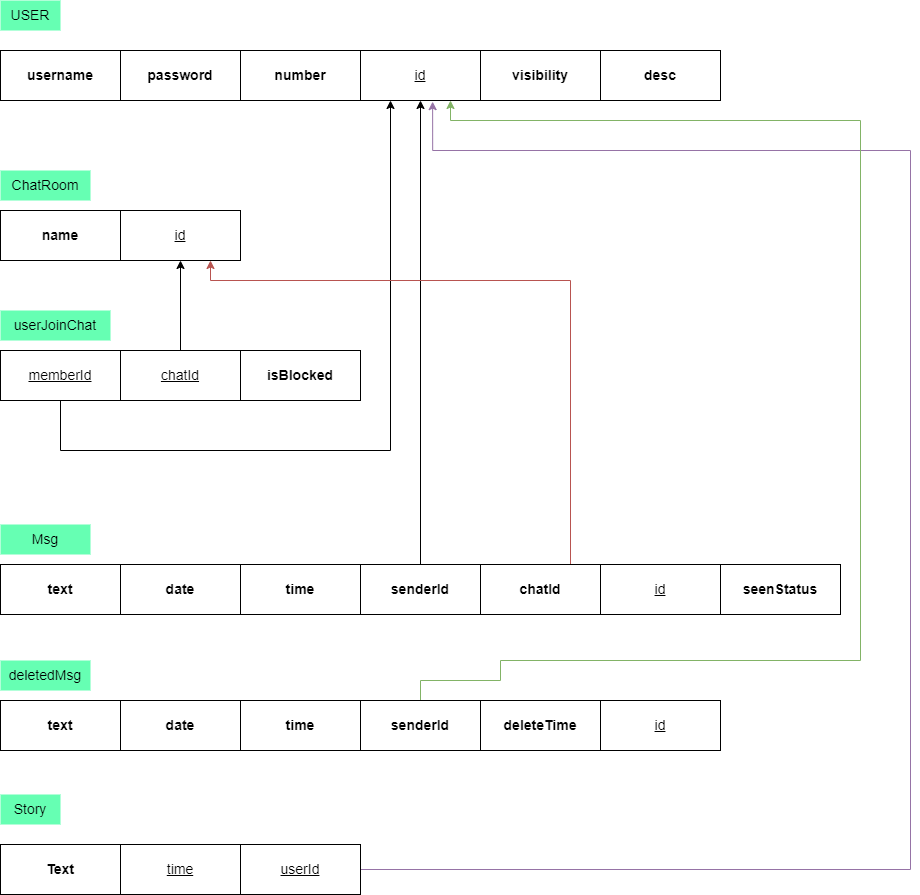

The diagram above was exported from draw.io. Its source (the exported page's mxGraphModel, read from the mxfile embedded in the PNG):
<mxGraphModel dx="2130" dy="927" grid="1" gridSize="10" guides="1" tooltips="1" connect="1" arrows="1" fold="1" page="1" pageScale="1" pageWidth="850" pageHeight="1100" background="none" math="0" shadow="0">
  <root>
    <object label="" id="0">
      <mxCell />
    </object>
    <mxCell id="1" parent="0" />
    <mxCell id="FhbwniZ0QiBIBfyYzOlY-1" value="&lt;font style=&quot;font-size: 14px&quot;&gt;&lt;b&gt;username&lt;/b&gt;&lt;/font&gt;" style="rounded=0;whiteSpace=wrap;html=1;" parent="1" vertex="1">
      <mxGeometry x="30" y="80" width="120" height="50" as="geometry" />
    </mxCell>
    <mxCell id="FhbwniZ0QiBIBfyYzOlY-2" value="USER" style="text;html=1;strokeColor=none;fillColor=#66FFB3;align=center;verticalAlign=middle;whiteSpace=wrap;rounded=0;fontSize=14;" parent="1" vertex="1">
      <mxGeometry x="30" y="30" width="60" height="30" as="geometry" />
    </mxCell>
    <mxCell id="FhbwniZ0QiBIBfyYzOlY-4" value="&lt;font style=&quot;font-size: 14px&quot;&gt;&lt;b&gt;password&lt;/b&gt;&lt;/font&gt;" style="rounded=0;whiteSpace=wrap;html=1;" parent="1" vertex="1">
      <mxGeometry x="150" y="80" width="120" height="50" as="geometry" />
    </mxCell>
    <mxCell id="FhbwniZ0QiBIBfyYzOlY-5" value="&lt;font style=&quot;font-size: 14px&quot;&gt;&lt;b&gt;number&lt;/b&gt;&lt;/font&gt;" style="rounded=0;whiteSpace=wrap;html=1;" parent="1" vertex="1">
      <mxGeometry x="270" y="80" width="120" height="50" as="geometry" />
    </mxCell>
    <mxCell id="FhbwniZ0QiBIBfyYzOlY-6" value="&lt;font style=&quot;font-size: 14px&quot;&gt;&lt;u&gt;id&lt;/u&gt;&lt;/font&gt;" style="rounded=0;whiteSpace=wrap;html=1;" parent="1" vertex="1">
      <mxGeometry x="390" y="80" width="120" height="50" as="geometry" />
    </mxCell>
    <mxCell id="FhbwniZ0QiBIBfyYzOlY-7" value="&lt;font style=&quot;font-size: 14px&quot;&gt;&lt;b&gt;name&lt;/b&gt;&lt;/font&gt;" style="rounded=0;whiteSpace=wrap;html=1;" parent="1" vertex="1">
      <mxGeometry x="30" y="240" width="120" height="50" as="geometry" />
    </mxCell>
    <mxCell id="FhbwniZ0QiBIBfyYzOlY-8" value="&lt;font style=&quot;font-size: 14px&quot;&gt;&lt;u&gt;id&lt;/u&gt;&lt;/font&gt;" style="rounded=0;whiteSpace=wrap;html=1;" parent="1" vertex="1">
      <mxGeometry x="150" y="240" width="120" height="50" as="geometry" />
    </mxCell>
    <mxCell id="FhbwniZ0QiBIBfyYzOlY-11" value="ChatRoom" style="text;html=1;strokeColor=none;fillColor=#66FFB3;align=center;verticalAlign=middle;whiteSpace=wrap;rounded=0;fontSize=14;" parent="1" vertex="1">
      <mxGeometry x="30" y="200" width="90" height="30" as="geometry" />
    </mxCell>
    <mxCell id="FhbwniZ0QiBIBfyYzOlY-13" value="&lt;font style=&quot;font-size: 14px&quot;&gt;&lt;b&gt;text&lt;/b&gt;&lt;/font&gt;" style="rounded=0;whiteSpace=wrap;html=1;" parent="1" vertex="1">
      <mxGeometry x="30" y="594" width="120" height="50" as="geometry" />
    </mxCell>
    <mxCell id="FhbwniZ0QiBIBfyYzOlY-14" value="&lt;font style=&quot;font-size: 14px&quot;&gt;&lt;b&gt;date&lt;/b&gt;&lt;/font&gt;" style="rounded=0;whiteSpace=wrap;html=1;" parent="1" vertex="1">
      <mxGeometry x="150" y="594" width="120" height="50" as="geometry" />
    </mxCell>
    <mxCell id="FhbwniZ0QiBIBfyYzOlY-15" value="Msg" style="text;html=1;strokeColor=none;fillColor=#66FFB3;align=center;verticalAlign=middle;whiteSpace=wrap;rounded=0;fontSize=14;" parent="1" vertex="1">
      <mxGeometry x="30" y="554" width="90" height="30" as="geometry" />
    </mxCell>
    <mxCell id="z73vnZ4J929ouECBsrKq-4" value="&lt;font style=&quot;font-size: 14px&quot;&gt;&lt;b&gt;Text&lt;/b&gt;&lt;/font&gt;" style="rounded=0;whiteSpace=wrap;html=1;" parent="1" vertex="1">
      <mxGeometry x="30" y="874" width="120" height="50" as="geometry" />
    </mxCell>
    <mxCell id="z73vnZ4J929ouECBsrKq-5" value="Story" style="text;html=1;strokeColor=none;fillColor=#66FFB3;align=center;verticalAlign=middle;whiteSpace=wrap;rounded=0;fontSize=14;" parent="1" vertex="1">
      <mxGeometry x="30" y="824" width="60" height="30" as="geometry" />
    </mxCell>
    <mxCell id="z73vnZ4J929ouECBsrKq-6" value="&lt;font style=&quot;font-size: 14px&quot;&gt;&lt;u&gt;time&lt;/u&gt;&lt;/font&gt;" style="rounded=0;whiteSpace=wrap;html=1;" parent="1" vertex="1">
      <mxGeometry x="150" y="874" width="120" height="50" as="geometry" />
    </mxCell>
    <mxCell id="qUfVgss4xX6jS84TGv53-6" style="edgeStyle=orthogonalEdgeStyle;rounded=0;orthogonalLoop=1;jettySize=auto;html=1;entryX=0.601;entryY=1.023;entryDx=0;entryDy=0;entryPerimeter=0;fillColor=#e1d5e7;strokeColor=#9673a6;" parent="1" source="z73vnZ4J929ouECBsrKq-7" target="FhbwniZ0QiBIBfyYzOlY-6" edge="1">
      <mxGeometry relative="1" as="geometry">
        <mxPoint x="790" y="180" as="targetPoint" />
        <Array as="points">
          <mxPoint x="940" y="899" />
          <mxPoint x="940" y="180" />
          <mxPoint x="462" y="180" />
        </Array>
      </mxGeometry>
    </mxCell>
    <mxCell id="z73vnZ4J929ouECBsrKq-7" value="&lt;font style=&quot;font-size: 14px&quot;&gt;&lt;u&gt;userId&lt;/u&gt;&lt;/font&gt;" style="rounded=0;whiteSpace=wrap;html=1;" parent="1" vertex="1">
      <mxGeometry x="270" y="874" width="120" height="50" as="geometry" />
    </mxCell>
    <mxCell id="z73vnZ4J929ouECBsrKq-40" style="edgeStyle=orthogonalEdgeStyle;rounded=0;orthogonalLoop=1;jettySize=auto;html=1;entryX=0.25;entryY=1;entryDx=0;entryDy=0;" parent="1" source="z73vnZ4J929ouECBsrKq-31" target="FhbwniZ0QiBIBfyYzOlY-6" edge="1">
      <mxGeometry relative="1" as="geometry">
        <mxPoint x="470" y="480" as="targetPoint" />
        <Array as="points">
          <mxPoint x="90" y="480" />
          <mxPoint x="420" y="480" />
        </Array>
      </mxGeometry>
    </mxCell>
    <mxCell id="z73vnZ4J929ouECBsrKq-31" value="&lt;font style=&quot;font-size: 14px&quot;&gt;&lt;u&gt;memberId&lt;/u&gt;&lt;/font&gt;" style="rounded=0;whiteSpace=wrap;html=1;" parent="1" vertex="1">
      <mxGeometry x="30" y="380" width="120" height="50" as="geometry" />
    </mxCell>
    <mxCell id="z73vnZ4J929ouECBsrKq-39" style="edgeStyle=orthogonalEdgeStyle;rounded=0;orthogonalLoop=1;jettySize=auto;html=1;" parent="1" source="z73vnZ4J929ouECBsrKq-32" target="FhbwniZ0QiBIBfyYzOlY-8" edge="1">
      <mxGeometry relative="1" as="geometry" />
    </mxCell>
    <mxCell id="z73vnZ4J929ouECBsrKq-32" value="&lt;font style=&quot;font-size: 14px&quot;&gt;&lt;u&gt;chatId&lt;/u&gt;&lt;/font&gt;" style="rounded=0;whiteSpace=wrap;html=1;" parent="1" vertex="1">
      <mxGeometry x="150" y="380" width="120" height="50" as="geometry" />
    </mxCell>
    <mxCell id="z73vnZ4J929ouECBsrKq-33" value="userJoinChat" style="text;html=1;strokeColor=none;fillColor=#66FFB3;align=center;verticalAlign=middle;whiteSpace=wrap;rounded=0;fontSize=14;" parent="1" vertex="1">
      <mxGeometry x="30" y="340" width="110" height="30" as="geometry" />
    </mxCell>
    <mxCell id="z73vnZ4J929ouECBsrKq-37" value="&lt;font style=&quot;font-size: 14px&quot;&gt;&lt;b&gt;time&lt;/b&gt;&lt;/font&gt;" style="rounded=0;whiteSpace=wrap;html=1;" parent="1" vertex="1">
      <mxGeometry x="270" y="594" width="120" height="50" as="geometry" />
    </mxCell>
    <mxCell id="z73vnZ4J929ouECBsrKq-38" value="&lt;font style=&quot;font-size: 14px&quot;&gt;&lt;u&gt;id&lt;/u&gt;&lt;/font&gt;" style="rounded=0;whiteSpace=wrap;html=1;" parent="1" vertex="1">
      <mxGeometry x="630" y="594" width="120" height="50" as="geometry" />
    </mxCell>
    <mxCell id="z73vnZ4J929ouECBsrKq-44" style="edgeStyle=orthogonalEdgeStyle;rounded=0;orthogonalLoop=1;jettySize=auto;html=1;exitX=0.5;exitY=0;exitDx=0;exitDy=0;entryX=0.5;entryY=1;entryDx=0;entryDy=0;" parent="1" source="z73vnZ4J929ouECBsrKq-43" target="FhbwniZ0QiBIBfyYzOlY-6" edge="1">
      <mxGeometry relative="1" as="geometry" />
    </mxCell>
    <mxCell id="z73vnZ4J929ouECBsrKq-43" value="&lt;span style=&quot;font-size: 14px&quot;&gt;&lt;b&gt;senderId&lt;/b&gt;&lt;/span&gt;" style="rounded=0;whiteSpace=wrap;html=1;" parent="1" vertex="1">
      <mxGeometry x="390" y="594" width="120" height="50" as="geometry" />
    </mxCell>
    <mxCell id="z73vnZ4J929ouECBsrKq-45" value="&lt;font style=&quot;font-size: 14px&quot;&gt;&lt;b&gt;text&lt;/b&gt;&lt;/font&gt;" style="rounded=0;whiteSpace=wrap;html=1;" parent="1" vertex="1">
      <mxGeometry x="30" y="730" width="120" height="50" as="geometry" />
    </mxCell>
    <mxCell id="z73vnZ4J929ouECBsrKq-46" value="&lt;font style=&quot;font-size: 14px&quot;&gt;&lt;b&gt;date&lt;/b&gt;&lt;/font&gt;" style="rounded=0;whiteSpace=wrap;html=1;" parent="1" vertex="1">
      <mxGeometry x="150" y="730" width="120" height="50" as="geometry" />
    </mxCell>
    <mxCell id="z73vnZ4J929ouECBsrKq-47" value="deletedMsg" style="text;html=1;strokeColor=none;fillColor=#66FFB3;align=center;verticalAlign=middle;whiteSpace=wrap;rounded=0;fontSize=14;" parent="1" vertex="1">
      <mxGeometry x="30" y="690" width="90" height="30" as="geometry" />
    </mxCell>
    <mxCell id="z73vnZ4J929ouECBsrKq-48" value="&lt;font style=&quot;font-size: 14px&quot;&gt;&lt;b&gt;time&lt;/b&gt;&lt;/font&gt;" style="rounded=0;whiteSpace=wrap;html=1;" parent="1" vertex="1">
      <mxGeometry x="270" y="730" width="120" height="50" as="geometry" />
    </mxCell>
    <mxCell id="z73vnZ4J929ouECBsrKq-49" value="&lt;font style=&quot;font-size: 14px&quot;&gt;&lt;u&gt;id&lt;/u&gt;&lt;/font&gt;" style="rounded=0;whiteSpace=wrap;html=1;" parent="1" vertex="1">
      <mxGeometry x="630" y="730" width="120" height="50" as="geometry" />
    </mxCell>
    <mxCell id="qUfVgss4xX6jS84TGv53-3" style="edgeStyle=orthogonalEdgeStyle;rounded=0;orthogonalLoop=1;jettySize=auto;html=1;exitX=0.5;exitY=0;exitDx=0;exitDy=0;entryX=0.75;entryY=1;entryDx=0;entryDy=0;fillColor=#d5e8d4;strokeColor=#82b366;" parent="1" source="z73vnZ4J929ouECBsrKq-50" target="FhbwniZ0QiBIBfyYzOlY-6" edge="1">
      <mxGeometry relative="1" as="geometry">
        <mxPoint x="800" y="150" as="targetPoint" />
        <Array as="points">
          <mxPoint x="450" y="710" />
          <mxPoint x="530" y="710" />
          <mxPoint x="530" y="690" />
          <mxPoint x="890" y="690" />
          <mxPoint x="890" y="150" />
          <mxPoint x="480" y="150" />
        </Array>
      </mxGeometry>
    </mxCell>
    <mxCell id="z73vnZ4J929ouECBsrKq-50" value="&lt;span style=&quot;font-size: 14px&quot;&gt;&lt;b&gt;senderId&lt;/b&gt;&lt;/span&gt;" style="rounded=0;whiteSpace=wrap;html=1;" parent="1" vertex="1">
      <mxGeometry x="390" y="730" width="120" height="50" as="geometry" />
    </mxCell>
    <mxCell id="z73vnZ4J929ouECBsrKq-58" value="&lt;font style=&quot;font-size: 14px&quot;&gt;&lt;b&gt;deleteTime&lt;/b&gt;&lt;/font&gt;" style="rounded=0;whiteSpace=wrap;html=1;" parent="1" vertex="1">
      <mxGeometry x="510" y="730" width="120" height="50" as="geometry" />
    </mxCell>
    <mxCell id="z73vnZ4J929ouECBsrKq-64" style="edgeStyle=orthogonalEdgeStyle;rounded=0;orthogonalLoop=1;jettySize=auto;html=1;entryX=0.75;entryY=1;entryDx=0;entryDy=0;fillColor=#f8cecc;strokeColor=#b85450;" parent="1" source="z73vnZ4J929ouECBsrKq-60" target="FhbwniZ0QiBIBfyYzOlY-8" edge="1">
      <mxGeometry relative="1" as="geometry">
        <mxPoint x="570" y="310" as="targetPoint" />
        <Array as="points">
          <mxPoint x="600" y="310" />
          <mxPoint x="240" y="310" />
        </Array>
      </mxGeometry>
    </mxCell>
    <mxCell id="z73vnZ4J929ouECBsrKq-60" value="&lt;span style=&quot;font-size: 14px&quot;&gt;&lt;b&gt;chatId&lt;/b&gt;&lt;/span&gt;" style="rounded=0;whiteSpace=wrap;html=1;" parent="1" vertex="1">
      <mxGeometry x="510" y="594" width="120" height="50" as="geometry" />
    </mxCell>
    <mxCell id="qUfVgss4xX6jS84TGv53-4" value="&lt;font style=&quot;font-size: 14px&quot;&gt;&lt;b&gt;visibility&lt;/b&gt;&lt;/font&gt;" style="rounded=0;whiteSpace=wrap;html=1;" parent="1" vertex="1">
      <mxGeometry x="510" y="80" width="120" height="50" as="geometry" />
    </mxCell>
    <mxCell id="qUfVgss4xX6jS84TGv53-5" value="&lt;span style=&quot;font-size: 14px&quot;&gt;&lt;b&gt;desc&lt;/b&gt;&lt;/span&gt;" style="rounded=0;whiteSpace=wrap;html=1;" parent="1" vertex="1">
      <mxGeometry x="630" y="80" width="120" height="50" as="geometry" />
    </mxCell>
    <mxCell id="IlJCDyRoEm75J3aJ7xXU-1" value="&lt;font style=&quot;font-size: 14px&quot;&gt;&lt;b&gt;isBlocked&lt;/b&gt;&lt;/font&gt;" style="rounded=0;whiteSpace=wrap;html=1;" parent="1" vertex="1">
      <mxGeometry x="270" y="380" width="120" height="50" as="geometry" />
    </mxCell>
    <mxCell id="IlJCDyRoEm75J3aJ7xXU-3" value="&lt;span style=&quot;font-size: 14px&quot;&gt;&lt;b&gt;seenStatus&lt;/b&gt;&lt;/span&gt;" style="rounded=0;whiteSpace=wrap;html=1;" parent="1" vertex="1">
      <mxGeometry x="750" y="594" width="120" height="50" as="geometry" />
    </mxCell>
  </root>
</mxGraphModel>